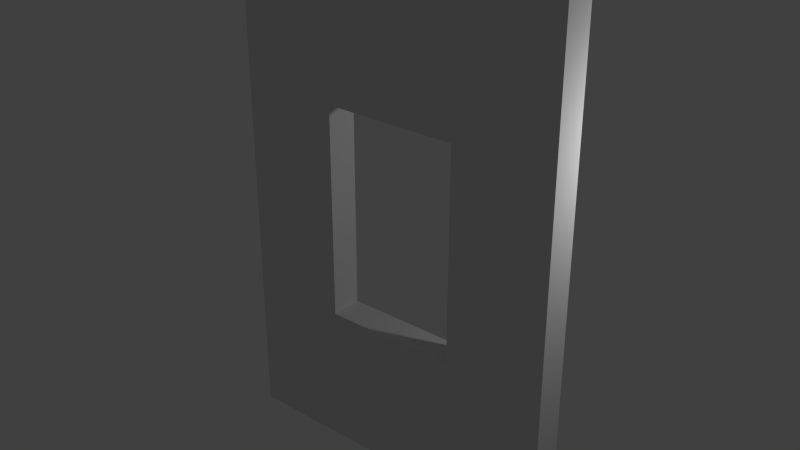 # Source: window_wall_segment.blend  (saved by Blender 2.73.0; exported with 4.5.12 LTS)
import bpy
from mathutils import Matrix  # noqa: F401  (used for matrix-valued properties, if any)

bpy.ops.wm.read_factory_settings(use_empty=True)
scene = bpy.context.scene
scene.name = 'Scene'

# ---- collections
col_collection_1 = bpy.data.collections.new('Collection 1'); scene.collection.children.link(col_collection_1)

# ---- world
world_world = bpy.data.worlds.new('World'); scene.world = world_world
world_world.color = (0.05088, 0.05088, 0.05088)
world_world.use_sun_shadow = False
world_world.sun_shadow_jitter_overblur = 0.0
world_world.cycles.sampling_method = 'MANUAL'
world_world.cycles.sample_map_resolution = 256

# ---- lights
light_lamp = bpy.data.lights.new('Lamp', 'POINT')
light_lamp.transmission_factor = 0.0
light_lamp.cutoff_distance = 30.0
light_lamp.energy = 100.0
light_lamp.shadow_buffer_clip_start = 1.001
light_lamp.shadow_soft_size = 0.1
light_lamp.shadow_maximum_resolution = 0.006
light_lamp.use_absolute_resolution = True
light_lamp.cycles.use_multiple_importance_sampling = False

# ---- meshes
me_plane = bpy.data.meshes.new('Plane')
me_plane.from_pydata([(-2.6, -0.5, 0.0), (2.65, -0.5, 0.0), (-2.6, 0.0, 0.0), (2.65, 0.0, 0.0), (-2.6, -0.5, 0.0), (2.65, -0.5, 0.0), (2.65, 0.0, 0.0), (-2.6, 0.0, 0.0), (-2.6, -0.5, 8.0), (2.65, -0.5, 8.0), (2.65, 0.0, 8.0), (-2.6, 0.0, 8.0), (-2.6, 0.0, 5.6), (-2.6, -0.5, 5.6), (2.65, 0.0, 5.6), (2.65, -0.5, 5.6), (-2.6, 0.0, 2.24), (2.65, 0.0, 2.24), (2.65, -0.5, 2.24), (-2.6, -0.5, 2.24), (1.075, -0.5, 0.0), (1.075, 0.0, 0.0), (1.075, -0.5, 0.0), (1.075, 0.0, 0.0), (1.075, -0.5, 8.0), (1.075, 0.0, 8.0), (1.075, -0.5, 5.6), (1.075, 0.0, 5.6), (1.075, 0.0, 2.24), (1.075, -0.5, 2.24), (-1.038, 0.0, 0.0), (-1.038, -0.5, 0.0), (-1.038, -0.5, 8.0), (-1.038, -0.5, 5.6), (-1.038, -0.5, 2.24), (-1.038, -0.5, 0.0), (-1.038, 0.0, 0.0), (-1.038, 0.0, 8.0), (-1.038, 0.0, 5.6), (-1.038, 0.0, 2.24)], [(30, 31)], [(24, 9, 10, 25), (12, 13, 8, 11), (35, 31, 4, 0), (3, 6, 5, 1), (21, 23, 6, 3), (0, 4, 7, 2), (38, 12, 11, 37), (15, 14, 10, 9), (26, 15, 9, 24), (29, 18, 15, 26), (18, 17, 14, 15), (39, 16, 12, 38), (16, 19, 13, 12), (7, 4, 19, 16), (36, 7, 16, 39), (5, 6, 17, 18), (22, 5, 18, 29), (31, 22, 29, 34), (6, 23, 28, 17), (17, 28, 27, 14), (39, 34, 29, 28), (33, 26, 24, 32), (14, 27, 25, 10), (30, 36, 23, 21), (1, 5, 22, 20), (32, 24, 25, 37), (8, 32, 37, 11), (2, 7, 36, 30), (13, 33, 32, 8), (19, 34, 33, 13), (4, 31, 34, 19), (23, 36, 39, 28), (33, 34, 39, 38), (27, 38, 37, 25), (20, 22, 31, 35), (38, 27, 26, 33), (27, 28, 29, 26), (0, 7, 30, 36, 21, 3, 5, 22, 35, 31)])
me_plane.use_remesh_preserve_volume = False
me_plane.use_remesh_preserve_attributes = False
me_plane.use_mirror_vertex_groups = False
me_plane.update()

# ---- objects
ob_plane = bpy.data.objects.new('Plane', me_plane)
ob_lamp = bpy.data.objects.new('Lamp', light_lamp)

# ---- transforms, parenting, visibility, modifiers, constraints
ob_plane.location = (0.0, 0.0, 0.0)
ob_plane.lineart.crease_threshold = 0.0
ob_lamp.location = (4.076, 1.005, 5.904)
ob_lamp.rotation_euler = (0.6503, 0.05522, 1.866)
ob_lamp.lock_rotations_4d = False
ob_lamp.empty_display_type = 'ARROWS'
ob_lamp.color = (0.0, 0.0, 0.0, 0.0)
ob_lamp.lineart.crease_threshold = 0.0

# ---- collection membership
col_collection_1.objects.link(ob_plane)
col_collection_1.objects.link(ob_lamp)

# ---- scene / render settings (as saved in the file)
scene.frame_start = 1; scene.frame_end = 250; scene.frame_set(1)
scene.render.engine = 'BLENDER_EEVEE_NEXT'
scene.render.resolution_percentage = 50
scene.render.dither_intensity = 0.0
scene.cycles.use_denoising = False
scene.cycles.samples = 10
scene.cycles.sampling_pattern = 'TABULATED_SOBOL'
scene.cycles.light_sampling_threshold = 0.0
scene.cycles.use_adaptive_sampling = False
scene.cycles.use_light_tree = False
scene.cycles.blur_glossy = 0.0
scene.cycles.pixel_filter_type = 'GAUSSIAN'
scene.cycles.sample_clamp_indirect = 0.0
scene.view_settings.view_transform = 'Standard'
bpy.context.view_layer.update()

# ---- added for rendering (the .blend has no active camera): camera
cam_auto = bpy.data.cameras.new('AutoCamera')
cam_auto.lens = 50.0
cam_auto.sensor_width = 36.0
cam_auto.clip_end = 1000.0
ob_auto_camera = bpy.data.objects.new('AutoCamera', cam_auto)
scene.collection.objects.link(ob_auto_camera)
ob_auto_camera.location = (8.89039, -10.8885, 11.0923)
ob_auto_camera.rotation_euler = (1.09748, -7.21219e-08, 0.694738)
scene.camera = ob_auto_camera
bpy.context.view_layer.update()
